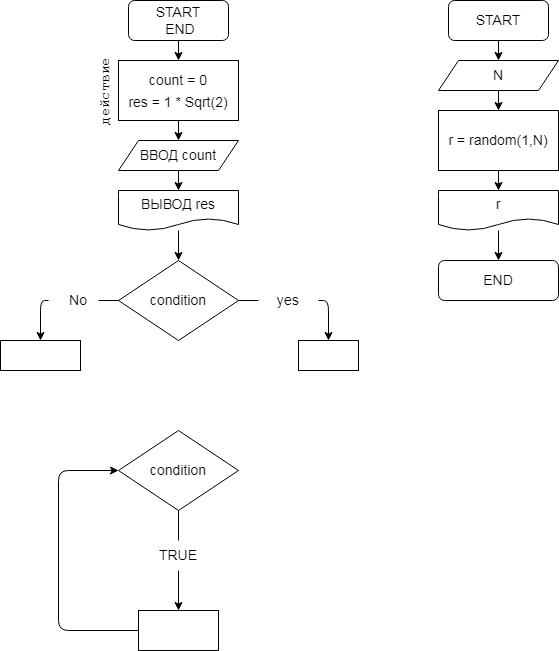

The diagram above was exported from draw.io. Its source (the exported page's mxGraphModel, read from the mxfile embedded in the PNG):
<mxGraphModel dx="1119" dy="242" grid="1" gridSize="10" guides="1" tooltips="1" connect="1" arrows="1" fold="1" page="1" pageScale="1" pageWidth="827" pageHeight="1169" math="0" shadow="0">
  <root>
    <mxCell id="0" />
    <mxCell id="1" parent="0" />
    <mxCell id="4" value="" style="edgeStyle=none;html=1;fontSize=18;entryX=0.5;entryY=0;entryDx=0;entryDy=0;" parent="1" source="2" target="5" edge="1">
      <mxGeometry relative="1" as="geometry">
        <mxPoint x="120" y="120" as="targetPoint" />
      </mxGeometry>
    </mxCell>
    <mxCell id="2" value="&lt;font&gt;&lt;font style=&quot;font-size: 14px&quot;&gt;START&lt;br&gt;&amp;nbsp;END&lt;/font&gt;&lt;br&gt;&lt;/font&gt;" style="rounded=1;whiteSpace=wrap;html=1;" parent="1" vertex="1">
      <mxGeometry x="70" y="10" width="100" height="40" as="geometry" />
    </mxCell>
    <mxCell id="8" style="edgeStyle=none;html=1;exitX=0.5;exitY=1;exitDx=0;exitDy=0;entryX=0.5;entryY=0;entryDx=0;entryDy=0;fontSize=14;" parent="1" source="5" target="7" edge="1">
      <mxGeometry relative="1" as="geometry" />
    </mxCell>
    <mxCell id="5" value="&lt;font style=&quot;font-size: 14px&quot;&gt;count = 0&lt;br&gt;res = 1 * Sqrt(2)&lt;/font&gt;" style="rounded=0;whiteSpace=wrap;html=1;fontSize=18;" parent="1" vertex="1">
      <mxGeometry x="60" y="70" width="120" height="60" as="geometry" />
    </mxCell>
    <mxCell id="9" style="edgeStyle=none;html=1;exitX=0.5;exitY=1;exitDx=0;exitDy=0;fontSize=14;" parent="1" source="7" target="10" edge="1">
      <mxGeometry relative="1" as="geometry">
        <mxPoint x="120" y="200" as="targetPoint" />
      </mxGeometry>
    </mxCell>
    <mxCell id="7" value="ВВОД count" style="shape=parallelogram;perimeter=parallelogramPerimeter;whiteSpace=wrap;html=1;fixedSize=1;fontSize=14;" parent="1" vertex="1">
      <mxGeometry x="60" y="150" width="120" height="30" as="geometry" />
    </mxCell>
    <mxCell id="11" style="edgeStyle=none;html=1;fontSize=14;" parent="1" source="10" edge="1">
      <mxGeometry relative="1" as="geometry">
        <mxPoint x="120" y="270" as="targetPoint" />
      </mxGeometry>
    </mxCell>
    <mxCell id="10" value="ВЫВОД res" style="shape=document;whiteSpace=wrap;html=1;boundedLbl=1;fontSize=14;" parent="1" vertex="1">
      <mxGeometry x="60" y="200" width="120" height="40" as="geometry" />
    </mxCell>
    <mxCell id="16" style="edgeStyle=none;html=1;exitX=1;exitY=0.5;exitDx=0;exitDy=0;entryX=0.5;entryY=0;entryDx=0;entryDy=0;fontSize=14;startArrow=none;" parent="1" source="17" target="15" edge="1">
      <mxGeometry relative="1" as="geometry">
        <Array as="points">
          <mxPoint x="270" y="310" />
        </Array>
      </mxGeometry>
    </mxCell>
    <mxCell id="23" style="edgeStyle=none;html=1;exitX=0;exitY=0.5;exitDx=0;exitDy=0;entryX=0.5;entryY=0;entryDx=0;entryDy=0;fontSize=14;startArrow=none;" parent="1" source="21" target="20" edge="1">
      <mxGeometry relative="1" as="geometry">
        <Array as="points">
          <mxPoint x="-18" y="310" />
        </Array>
      </mxGeometry>
    </mxCell>
    <mxCell id="12" value="condition" style="rhombus;whiteSpace=wrap;html=1;fontSize=14;" parent="1" vertex="1">
      <mxGeometry x="60" y="270" width="120" height="80" as="geometry" />
    </mxCell>
    <mxCell id="13" value="&lt;pre&gt;действие&lt;/pre&gt;" style="text;html=1;strokeColor=none;fillColor=none;align=center;verticalAlign=middle;whiteSpace=wrap;rounded=0;fontSize=14;rotation=-90;" parent="1" vertex="1">
      <mxGeometry x="17" y="86" width="60" height="30" as="geometry" />
    </mxCell>
    <mxCell id="25" style="edgeStyle=none;html=1;fontSize=14;startArrow=none;" parent="1" source="27" edge="1">
      <mxGeometry relative="1" as="geometry">
        <mxPoint x="120" y="620" as="targetPoint" />
      </mxGeometry>
    </mxCell>
    <mxCell id="14" value="condition" style="rhombus;whiteSpace=wrap;html=1;fontSize=14;" parent="1" vertex="1">
      <mxGeometry x="60" y="440" width="120" height="80" as="geometry" />
    </mxCell>
    <mxCell id="15" value="" style="rounded=0;whiteSpace=wrap;html=1;fontSize=14;" parent="1" vertex="1">
      <mxGeometry x="240" y="350" width="60" height="30" as="geometry" />
    </mxCell>
    <mxCell id="17" value="yes" style="text;html=1;strokeColor=none;fillColor=none;align=center;verticalAlign=middle;whiteSpace=wrap;rounded=0;fontSize=14;" parent="1" vertex="1">
      <mxGeometry x="200" y="295" width="60" height="30" as="geometry" />
    </mxCell>
    <mxCell id="18" value="" style="edgeStyle=none;html=1;exitX=1;exitY=0.5;exitDx=0;exitDy=0;fontSize=14;endArrow=none;" parent="1" source="12" target="17" edge="1">
      <mxGeometry relative="1" as="geometry">
        <mxPoint x="200" y="310" as="sourcePoint" />
        <mxPoint x="270" y="350" as="targetPoint" />
        <Array as="points" />
      </mxGeometry>
    </mxCell>
    <mxCell id="20" value="" style="rounded=0;whiteSpace=wrap;html=1;fontSize=14;" parent="1" vertex="1">
      <mxGeometry x="-58" y="350" width="80" height="30" as="geometry" />
    </mxCell>
    <mxCell id="22" value="" style="edgeStyle=none;html=1;exitX=0;exitY=0.5;exitDx=0;exitDy=0;fontSize=14;endArrow=none;" parent="1" source="12" target="21" edge="1">
      <mxGeometry relative="1" as="geometry">
        <mxPoint y="350" as="targetPoint" />
        <mxPoint x="60" y="310" as="sourcePoint" />
        <Array as="points" />
      </mxGeometry>
    </mxCell>
    <mxCell id="21" value="No" style="text;html=1;strokeColor=none;fillColor=none;align=center;verticalAlign=middle;whiteSpace=wrap;rounded=0;fontSize=14;" parent="1" vertex="1">
      <mxGeometry x="-10" y="295" width="60" height="30" as="geometry" />
    </mxCell>
    <mxCell id="24" value="" style="edgeStyle=none;html=1;exitX=0;exitY=0.5;exitDx=0;exitDy=0;fontSize=14;endArrow=none;" parent="1" source="12" edge="1">
      <mxGeometry relative="1" as="geometry">
        <mxPoint x="60" y="310" as="sourcePoint" />
        <mxPoint x="40" y="310" as="targetPoint" />
        <Array as="points" />
      </mxGeometry>
    </mxCell>
    <mxCell id="27" value="TRUE" style="text;html=1;strokeColor=none;fillColor=none;align=center;verticalAlign=middle;whiteSpace=wrap;rounded=0;fontSize=14;" parent="1" vertex="1">
      <mxGeometry x="90" y="550" width="60" height="30" as="geometry" />
    </mxCell>
    <mxCell id="28" value="" style="edgeStyle=none;html=1;fontSize=14;endArrow=none;" parent="1" source="14" target="27" edge="1">
      <mxGeometry relative="1" as="geometry">
        <mxPoint x="120" y="620" as="targetPoint" />
        <mxPoint x="120" y="520" as="sourcePoint" />
      </mxGeometry>
    </mxCell>
    <mxCell id="30" style="edgeStyle=none;html=1;exitX=0;exitY=0.5;exitDx=0;exitDy=0;entryX=0;entryY=0.5;entryDx=0;entryDy=0;fontSize=14;" parent="1" source="29" target="14" edge="1">
      <mxGeometry relative="1" as="geometry">
        <Array as="points">
          <mxPoint y="640" />
          <mxPoint y="480" />
        </Array>
      </mxGeometry>
    </mxCell>
    <mxCell id="29" value="" style="rounded=0;whiteSpace=wrap;html=1;fontSize=14;" parent="1" vertex="1">
      <mxGeometry x="80" y="620" width="80" height="40" as="geometry" />
    </mxCell>
    <mxCell id="31" value="" style="edgeStyle=none;html=1;fontSize=18;entryX=0.5;entryY=0;entryDx=0;entryDy=0;" parent="1" source="32" edge="1">
      <mxGeometry relative="1" as="geometry">
        <mxPoint x="440" y="70" as="targetPoint" />
      </mxGeometry>
    </mxCell>
    <mxCell id="32" value="&lt;font&gt;&lt;font style=&quot;font-size: 14px&quot;&gt;START&lt;/font&gt;&lt;br&gt;&lt;/font&gt;" style="rounded=1;whiteSpace=wrap;html=1;" parent="1" vertex="1">
      <mxGeometry x="390" y="10" width="100" height="40" as="geometry" />
    </mxCell>
    <mxCell id="39" style="edgeStyle=none;html=1;exitX=0.5;exitY=1;exitDx=0;exitDy=0;" edge="1" parent="1" source="36">
      <mxGeometry relative="1" as="geometry">
        <mxPoint x="440" y="120" as="targetPoint" />
      </mxGeometry>
    </mxCell>
    <mxCell id="36" value="N" style="shape=parallelogram;perimeter=parallelogramPerimeter;whiteSpace=wrap;html=1;fixedSize=1;fontSize=14;" parent="1" vertex="1">
      <mxGeometry x="380" y="70" width="120" height="30" as="geometry" />
    </mxCell>
    <mxCell id="37" style="edgeStyle=none;html=1;fontSize=14;" parent="1" source="38" edge="1">
      <mxGeometry relative="1" as="geometry">
        <mxPoint x="440" y="270" as="targetPoint" />
      </mxGeometry>
    </mxCell>
    <mxCell id="38" value="r" style="shape=document;whiteSpace=wrap;html=1;boundedLbl=1;fontSize=14;" parent="1" vertex="1">
      <mxGeometry x="380" y="200" width="120" height="40" as="geometry" />
    </mxCell>
    <mxCell id="41" style="edgeStyle=none;html=1;exitX=0.5;exitY=1;exitDx=0;exitDy=0;entryX=0.5;entryY=0;entryDx=0;entryDy=0;fontSize=14;" edge="1" parent="1" source="40" target="38">
      <mxGeometry relative="1" as="geometry" />
    </mxCell>
    <mxCell id="40" value="&lt;font style=&quot;font-size: 14px&quot;&gt;r = random(1,N)&lt;/font&gt;" style="rounded=0;whiteSpace=wrap;html=1;" vertex="1" parent="1">
      <mxGeometry x="380" y="120" width="120" height="60" as="geometry" />
    </mxCell>
    <mxCell id="42" value="END" style="rounded=1;whiteSpace=wrap;html=1;fontSize=14;" vertex="1" parent="1">
      <mxGeometry x="380" y="270" width="120" height="40" as="geometry" />
    </mxCell>
  </root>
</mxGraphModel>